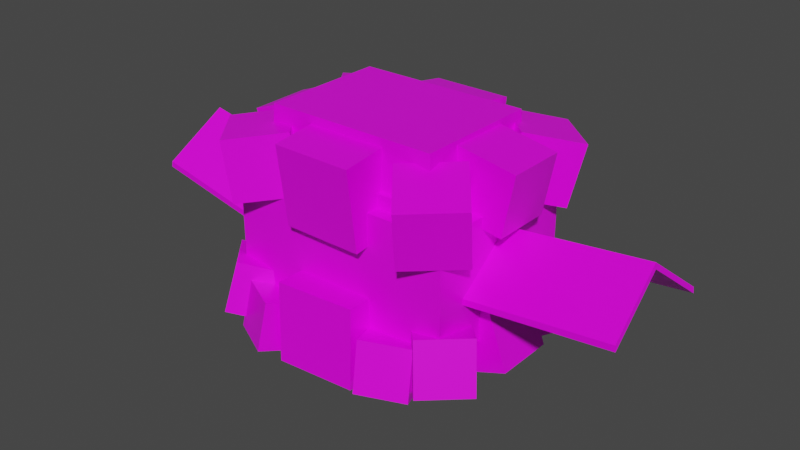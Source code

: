 # Source: cottonee.blend  (saved by Blender 2.81.16; exported with 4.5.12 LTS)
import bpy
from mathutils import Matrix  # noqa: F401  (used for matrix-valued properties, if any)

bpy.ops.wm.read_factory_settings(use_empty=True)
scene = bpy.context.scene
scene.name = 'Scene'

# ---- collections
col_collection = bpy.data.collections.new('Collection'); scene.collection.children.link(col_collection)

# ---- images (referenced by path relative to the original .blend; pixels are not part of the script)
import os
ASSET_DIR = os.environ.get("B2B_ASSET_DIR", "")  # directory of the original .blend (textures are referenced by path, not embedded)
HERE = os.path.dirname(os.path.abspath(__file__))  # packed textures are extracted next to this script under _unpacked/

def load_image(name, relpath, width, height, colorspace="sRGB"):
    """Load a texture the original file referenced (path relative to the .blend, or extracted next to this script)."""
    p = next((c for c in (os.path.join(HERE, relpath), os.path.join(ASSET_DIR, relpath)) if relpath and os.path.exists(c)), "")
    if p:
        img = bpy.data.images.load(p, check_existing=True)
        img.name = name
    else:  # same state as the original file: an image datablock whose file is absent (Cycles renders it pink)
        img = bpy.data.images.new(name, width, height)
        img.source = "FILE"
        img.filepath = "//" + (relpath or name)
    img.colorspace_settings.name = colorspace
    return img
img_cottonee_png = load_image('Cottonee.png', 'Cottonee.png', 1024, 1024, 'sRGB')

# ---- materials (node trees are filled in below, after node groups)
mat_cottonee = bpy.data.materials.new('Cottonee')
mat_cottonee.alpha_threshold = 0.0
mat_cottonee.use_transparent_shadow = False
mat_cottonee.line_color = (0.0, 0.0, 0.0, 1.0)

# ---- material node trees
mat_cottonee.use_nodes = True; mat_cottonee.node_tree.nodes.clear()
_N = mat_cottonee.node_tree.nodes; _L = mat_cottonee.node_tree.links
n0 = _N.new('ShaderNodeOutputMaterial'); n0.name = 'Material Output'; n0.location = (300, 300)
n1 = _N.new('ShaderNodeBsdfPrincipled'); n1.name = 'Principled BSDF'; n1.location = (10, 300)
n1.distribution = 'GGX'
n1.subsurface_method = 'BURLEY'
n1.inputs[2].default_value = 0.4
n1.inputs[3].default_value = 1.45
n1.inputs[27].default_value = (0.0, 0.0, 0.0, 1.0)
n1.inputs[28].default_value = 1.0
n2 = _N.new('ShaderNodeTexImage'); n2.name = 'Image Texture'; n2.location = (-280, 280)
n2.image = img_cottonee_png
n2.interpolation = 'Closest'
_L.new(n1.outputs[0], n0.inputs[0])
_L.new(n2.outputs[0], n1.inputs[0])
n0.is_active_output = True

# ---- world
world_world = bpy.data.worlds.new('World'); scene.world = world_world
world_world.use_nodes = True; world_world.node_tree.nodes.clear()
_N = world_world.node_tree.nodes; _L = world_world.node_tree.links
n0 = _N.new('ShaderNodeOutputWorld'); n0.name = 'World Output'; n0.location = (300, 300)
n1 = _N.new('ShaderNodeBackground'); n1.name = 'Background'; n1.location = (10, 300)
n1.inputs[0].default_value = (0.05088, 0.05088, 0.05088, 1.0)
_L.new(n1.outputs[0], n0.inputs[0])
n0.is_active_output = True
world_world.color = (0.05088, 0.05088, 0.05088)
world_world.use_sun_shadow = False
world_world.sun_shadow_jitter_overblur = 0.0

# ---- meshes
me_body = bpy.data.meshes.new('Body')
me_body.from_pydata([(0.2924, -0.2156, -0.1537), (0.2924, -0.2156, 0.1524), (-0.2879, -0.2156, -0.1537), (-0.2879, -0.2156, 0.1524), (0.2924, 0.2156, -0.1537), (0.2924, 0.2156, 0.1524), (-0.2879, 0.2156, -0.1537), (-0.2879, 0.2156, 0.1524), (0.245, -0.1837, -0.1838), (0.245, -0.1837, 0.185), (-0.2495, -0.1837, -0.1838), (-0.2495, -0.1837, 0.185), (0.245, 0.1837, -0.1838), (0.245, 0.1837, 0.185), (-0.2495, 0.1837, -0.1838), (-0.2495, 0.1837, 0.185)], [], [(0, 1, 3, 2), (2, 3, 7, 6), (6, 7, 5, 4), (4, 5, 1, 0), (2, 6, 4, 0), (7, 3, 1, 5), (8, 9, 11, 10), (10, 11, 15, 14), (14, 15, 13, 12), (12, 13, 9, 8), (10, 14, 12, 8), (15, 11, 9, 13)])
_uv = me_body.uv_layers.new(name='UVMap')
_uv.uv.foreach_set('vector', [0.7407, 0.3965, 0.7925, 0.3965, 0.7925, 0.4482, 0.7407, 0.4482, 0.7407, 0.4482, 0.7925, 0.4482, 0.7925, 0.5, 0.7407, 0.5, 0.7532, 0.5354, 0.754, 0.8722, 0.1154, 0.8739, 0.1146, 0.537, 0.7407, 0.5518, 0.7925, 0.5518, 0.7925, 0.6035, 0.7407, 0.6035, 0.689, 0.5, 0.7407, 0.5, 0.7407, 0.5518, 0.689, 0.5518, 0.7925, 0.5, 0.8443, 0.5, 0.8443, 0.5518, 0.7925, 0.5518, 0.7407, 0.3965, 0.7925, 0.3965, 0.7925, 0.4482, 0.7407, 0.4482, 0.7407, 0.4482, 0.7925, 0.4482, 0.7925, 0.5, 0.7407, 0.5, 0.7407, 0.5, 0.7925, 0.5, 0.7925, 0.5518, 0.7407, 0.5518, 0.7407, 0.5518, 0.7925, 0.5518, 0.7925, 0.6035, 0.7407, 0.6035, 0.689, 0.5, 0.7407, 0.5, 0.7407, 0.5518, 0.689, 0.5518, 0.7925, 0.5, 0.8443, 0.5, 0.8443, 0.5518, 0.7925, 0.5518])
me_body.materials.append(mat_cottonee)
me_body.use_remesh_fix_poles = True
me_body.use_remesh_preserve_attributes = False
me_body.use_mirror_vertex_groups = False
me_body.update()
me_cotton_top = bpy.data.meshes.new('Cotton Top')
me_cotton_top.from_pydata([(-0.1447, 0.3211, 0.6035), (-0.1525, 0.3268, 0.4652), (0.2954, 0.3211, 0.6035), (0.3032, 0.3268, 0.4652), (-0.1447, 0.0004129, 0.6035), (-0.1525, -0.005325, 0.4652), (0.2954, 0.000413, 0.6035), (0.3032, -0.005325, 0.4652), (-0.03237, 0.4482, 0.5649), (-0.03193, 0.4155, 0.3634), (0.1717, 0.4456, 0.5657), (0.1722, 0.4129, 0.3642), (-0.03504, 0.2467, 0.5976), (-0.0346, 0.214, 0.3961), (0.1691, 0.2441, 0.5984), (0.1695, 0.2114, 0.3969), (0.3233, 0.4738, 0.5396), (0.2995, 0.4438, 0.3898), (0.4391, 0.3714, 0.5417), (0.4154, 0.3415, 0.3919), (0.2237, 0.3619, 0.5778), (0.2, 0.3319, 0.428), (0.3396, 0.2595, 0.5799), (0.3158, 0.2295, 0.4301), (-0.1569, 0.4658, 0.5365), (-0.1459, 0.4387, 0.3847), (-0.06089, 0.3479, 0.5645), (-0.04983, 0.3209, 0.4127), (-0.2776, 0.3695, 0.5449), (-0.2665, 0.3424, 0.3931), (-0.1815, 0.2516, 0.5729), (-0.1705, 0.2245, 0.4211), (-0.161, 0.08487, 0.5644), (-0.1445, 0.09583, 0.4111), (-0.06381, -0.03534, 0.5663), (-0.04732, -0.02437, 0.4129), (-0.2801, -0.01173, 0.5447), (-0.2636, -0.0007582, 0.3914), (-0.1829, -0.1319, 0.5465), (-0.1664, -0.121, 0.3932), (0.3428, 0.06887, 0.5777), (0.322, 0.1062, 0.4291), (0.4361, -0.04695, 0.5355), (0.4153, -0.009618, 0.3869), (0.2213, -0.02648, 0.5707), (0.2005, 0.01085, 0.4221), (0.3146, -0.1423, 0.5285), (0.2938, -0.105, 0.38), (0.44, 0.2455, 0.5653), (0.4117, 0.2439, 0.4133), (0.442, 0.0909, 0.5665), (0.4137, 0.08935, 0.4146), (0.288, 0.2438, 0.5936), (0.2597, 0.2422, 0.4416), (0.29, 0.08919, 0.5948), (0.2617, 0.08764, 0.4429), (-0.1416, 0.2303, 0.5905), (-0.08657, 0.2319, 0.446), (-0.143, 0.07574, 0.5882), (-0.08795, 0.07737, 0.4438), (-0.2861, 0.2324, 0.5355), (-0.231, 0.234, 0.391), (-0.2875, 0.07784, 0.5332), (-0.2324, 0.07947, 0.3887), (-0.03237, 0.09599, 0.595), (-0.03193, 0.1219, 0.3926), (0.1717, 0.09329, 0.5951), (0.1722, 0.1192, 0.3927), (-0.03504, -0.1065, 0.5691), (-0.0346, -0.08059, 0.3667), (0.1691, -0.1092, 0.5692), (0.1695, -0.08329, 0.3668), (0.1437, 0.4205, 0.5512), (0.1438, 0.4102, 0.4882), (0.2075, 0.4197, 0.5515), (0.2077, 0.4094, 0.4884), (0.1428, 0.3574, 0.5614), (0.143, 0.3472, 0.4984), (0.2067, 0.3566, 0.5617), (0.2068, 0.3464, 0.4986), (-0.06511, 0.4205, 0.5512), (-0.06497, 0.4102, 0.4882), (-0.001253, 0.4197, 0.5515), (-0.001115, 0.4094, 0.4884), (-0.06594, 0.3574, 0.5614), (-0.06581, 0.3472, 0.4984), (-0.002087, 0.3566, 0.5617), (-0.001949, 0.3464, 0.4986)], [], [(5, 1, 3, 7), (5, 4, 0, 1), (7, 6, 4, 5), (3, 2, 6, 7), (0, 4, 6, 2), (1, 0, 2, 3), (13, 9, 11, 15), (13, 12, 8, 9), (15, 14, 12, 13), (11, 10, 14, 15), (8, 12, 14, 10), (9, 8, 10, 11), (21, 17, 19, 23), (21, 20, 16, 17), (23, 22, 20, 21), (19, 18, 22, 23), (16, 20, 22, 18), (17, 16, 18, 19), (29, 25, 27, 31), (29, 28, 24, 25), (31, 30, 28, 29), (27, 26, 30, 31), (24, 28, 30, 26), (25, 24, 26, 27), (37, 33, 35, 39), (37, 36, 32, 33), (39, 38, 36, 37), (35, 34, 38, 39), (32, 36, 38, 34), (33, 32, 34, 35), (45, 41, 43, 47), (45, 44, 40, 41), (47, 46, 44, 45), (43, 42, 46, 47), (40, 44, 46, 42), (41, 40, 42, 43), (53, 49, 51, 55), (53, 52, 48, 49), (55, 54, 52, 53), (51, 50, 54, 55), (48, 52, 54, 50), (49, 48, 50, 51), (61, 57, 59, 63), (61, 60, 56, 57), (63, 62, 60, 61), (59, 58, 62, 63), (56, 60, 62, 58), (57, 56, 58, 59), (69, 65, 67, 71), (69, 68, 64, 65), (71, 70, 68, 69), (67, 66, 70, 71), (64, 68, 70, 66), (65, 64, 66, 67), (77, 73, 75, 79), (77, 76, 72, 73), (79, 78, 76, 77), (75, 74, 78, 79), (72, 76, 78, 74), (73, 72, 74, 75), (85, 81, 83, 87), (85, 84, 80, 81), (87, 86, 84, 85), (83, 82, 86, 87), (80, 84, 86, 82), (81, 80, 82, 83)])
_uv = me_cotton_top.uv_layers.new(name='UVMap')
_uv.uv.foreach_set('vector', [0.3951, 0.03343, 0.4487, 0.03343, 0.4487, 0.08703, 0.3951, 0.08703, 0.3951, 0.08703, 0.4487, 0.08703, 0.4487, 0.1406, 0.3951, 0.1406, 0.3951, 0.1406, 0.4487, 0.1406, 0.4487, 0.1942, 0.3951, 0.1942, 0.3951, 0.1942, 0.4487, 0.1942, 0.4487, 0.2478, 0.3951, 0.2478, 0.3415, 0.1406, 0.3951, 0.1406, 0.3951, 0.1942, 0.3415, 0.1942, 0.4487, 0.1406, 0.5023, 0.1406, 0.5023, 0.1942, 0.4487, 0.1942, 0.3951, 0.03343, 0.4487, 0.03343, 0.4487, 0.08703, 0.3951, 0.08703, 0.3951, 0.08703, 0.4487, 0.08703, 0.4487, 0.1406, 0.3951, 0.1406, 0.3951, 0.1406, 0.4487, 0.1406, 0.4487, 0.1942, 0.3951, 0.1942, 0.3951, 0.1942, 0.4487, 0.1942, 0.4487, 0.2478, 0.3951, 0.2478, 0.3415, 0.1406, 0.3951, 0.1406, 0.3951, 0.1942, 0.3415, 0.1942, 0.4487, 0.1406, 0.5023, 0.1406, 0.5023, 0.1942, 0.4487, 0.1942, 0.3951, 0.03343, 0.4487, 0.03343, 0.4487, 0.08703, 0.3951, 0.08703, 0.3951, 0.08703, 0.4487, 0.08703, 0.4487, 0.1406, 0.3951, 0.1406, 0.3951, 0.1406, 0.4487, 0.1406, 0.4487, 0.1942, 0.3951, 0.1942, 0.3951, 0.1942, 0.4487, 0.1942, 0.4487, 0.2478, 0.3951, 0.2478, 0.3415, 0.1406, 0.3951, 0.1406, 0.3951, 0.1942, 0.3415, 0.1942, 0.4487, 0.1406, 0.5023, 0.1406, 0.5023, 0.1942, 0.4487, 0.1942, 0.3951, 0.03343, 0.4487, 0.03343, 0.4487, 0.08703, 0.3951, 0.08703, 0.3951, 0.08703, 0.4487, 0.08703, 0.4487, 0.1406, 0.3951, 0.1406, 0.3951, 0.1406, 0.4487, 0.1406, 0.4487, 0.1942, 0.3951, 0.1942, 0.3951, 0.1942, 0.4487, 0.1942, 0.4487, 0.2478, 0.3951, 0.2478, 0.3415, 0.1406, 0.3951, 0.1406, 0.3951, 0.1942, 0.3415, 0.1942, 0.4487, 0.1406, 0.5023, 0.1406, 0.5023, 0.1942, 0.4487, 0.1942, 0.3951, 0.03343, 0.4487, 0.03343, 0.4487, 0.08703, 0.3951, 0.08703, 0.3951, 0.08703, 0.4487, 0.08703, 0.4487, 0.1406, 0.3951, 0.1406, 0.3951, 0.1406, 0.4487, 0.1406, 0.4487, 0.1942, 0.3951, 0.1942, 0.3951, 0.1942, 0.4487, 0.1942, 0.4487, 0.2478, 0.3951, 0.2478, 0.3415, 0.1406, 0.3951, 0.1406, 0.3951, 0.1942, 0.3415, 0.1942, 0.4487, 0.1406, 0.5023, 0.1406, 0.5023, 0.1942, 0.4487, 0.1942, 0.3951, 0.03343, 0.4487, 0.03343, 0.4487, 0.08703, 0.3951, 0.08703, 0.3951, 0.08703, 0.4487, 0.08703, 0.4487, 0.1406, 0.3951, 0.1406, 0.3951, 0.1406, 0.4487, 0.1406, 0.4487, 0.1942, 0.3951, 0.1942, 0.3951, 0.1942, 0.4487, 0.1942, 0.4487, 0.2478, 0.3951, 0.2478, 0.3415, 0.1406, 0.3951, 0.1406, 0.3951, 0.1942, 0.3415, 0.1942, 0.4487, 0.1406, 0.5023, 0.1406, 0.5023, 0.1942, 0.4487, 0.1942, 0.3951, 0.03343, 0.4487, 0.03343, 0.4487, 0.08703, 0.3951, 0.08703, 0.3951, 0.08703, 0.4487, 0.08703, 0.4487, 0.1406, 0.3951, 0.1406, 0.3951, 0.1406, 0.4487, 0.1406, 0.4487, 0.1942, 0.3951, 0.1942, 0.3951, 0.1942, 0.4487, 0.1942, 0.4487, 0.2478, 0.3951, 0.2478, 0.3415, 0.1406, 0.3951, 0.1406, 0.3951, 0.1942, 0.3415, 0.1942, 0.4487, 0.1406, 0.5023, 0.1406, 0.5023, 0.1942, 0.4487, 0.1942, 0.3951, 0.03343, 0.4487, 0.03343, 0.4487, 0.08703, 0.3951, 0.08703, 0.3951, 0.08703, 0.4487, 0.08703, 0.4487, 0.1406, 0.3951, 0.1406, 0.3951, 0.1406, 0.4487, 0.1406, 0.4487, 0.1942, 0.3951, 0.1942, 0.3951, 0.1942, 0.4487, 0.1942, 0.4487, 0.2478, 0.3951, 0.2478, 0.3415, 0.1406, 0.3951, 0.1406, 0.3951, 0.1942, 0.3415, 0.1942, 0.4487, 0.1406, 0.5023, 0.1406, 0.5023, 0.1942, 0.4487, 0.1942, 0.3951, 0.03343, 0.4487, 0.03343, 0.4487, 0.08703, 0.3951, 0.08703, 0.3951, 0.08703, 0.4487, 0.08703, 0.4487, 0.1406, 0.3951, 0.1406, 0.3951, 0.1406, 0.4487, 0.1406, 0.4487, 0.1942, 0.3951, 0.1942, 0.3951, 0.1942, 0.4487, 0.1942, 0.4487, 0.2478, 0.3951, 0.2478, 0.3415, 0.1406, 0.3951, 0.1406, 0.3951, 0.1942, 0.3415, 0.1942, 0.4487, 0.1406, 0.5023, 0.1406, 0.5023, 0.1942, 0.4487, 0.1942, 0.3951, 0.03343, 0.4487, 0.03343, 0.4487, 0.08703, 0.3951, 0.08703, 0.3951, 0.08703, 0.4487, 0.08703, 0.4487, 0.1406, 0.3951, 0.1406, 0.3951, 0.1406, 0.4487, 0.1406, 0.4487, 0.1942, 0.3951, 0.1942, 0.3951, 0.1942, 0.4487, 0.1942, 0.4487, 0.2478, 0.3951, 0.2478, 0.3415, 0.1406, 0.3951, 0.1406, 0.3951, 0.1942, 0.3415, 0.1942, 0.4487, 0.1406, 0.5023, 0.1406, 0.5023, 0.1942, 0.4487, 0.1942, 0.3951, 0.03343, 0.4487, 0.03343, 0.4487, 0.08703, 0.3951, 0.08703, 0.3951, 0.08703, 0.4487, 0.08703, 0.4487, 0.1406, 0.3951, 0.1406, 0.3951, 0.1406, 0.4487, 0.1406, 0.4487, 0.1942, 0.3951, 0.1942, 0.3951, 0.1942, 0.4487, 0.1942, 0.4487, 0.2478, 0.3951, 0.2478, 0.3415, 0.1406, 0.3951, 0.1406, 0.3951, 0.1942, 0.3415, 0.1942, 0.4487, 0.1406, 0.5023, 0.1406, 0.5023, 0.1942, 0.4487, 0.1942])
me_cotton_top.materials.append(mat_cottonee)
me_cotton_top.use_remesh_fix_poles = True
me_cotton_top.use_remesh_preserve_attributes = False
me_cotton_top.use_mirror_vertex_groups = False
me_cotton_top.update()
me_cotton = bpy.data.meshes.new('Cotton')
me_cotton.from_pydata([(0.296, 0.3355, 0.0234), (0.3054, 0.3412, 0.1616), (-0.144, 0.3355, 0.02825), (-0.1503, 0.3412, 0.1666), (0.296, 0.01481, 0.0234), (0.3054, 0.009076, 0.1616), (-0.144, 0.01481, 0.02825), (-0.1503, 0.009076, 0.1666), (0.1728, 0.4538, 0.03889), (0.1759, 0.4436, 0.2399), (-0.03126, 0.4486, 0.04181), (-0.02809, 0.4384, 0.2428), (0.1778, 0.25, 0.02859), (0.181, 0.2398, 0.2296), (-0.02624, 0.2448, 0.03151), (-0.02306, 0.2346, 0.2325), (-0.2031, 0.4456, 0.09002), (-0.1812, 0.4198, 0.2185), (-0.3026, 0.3576, 0.0893), (-0.2808, 0.3318, 0.2178), (-0.1178, 0.3494, 0.05626), (-0.09602, 0.3236, 0.1848), (-0.2174, 0.2614, 0.05554), (-0.1956, 0.2356, 0.1841), (0.3506, 0.4637, 0.08926), (0.3425, 0.4404, 0.2198), (0.2678, 0.3624, 0.06609), (0.2597, 0.3391, 0.1967), (0.4542, 0.3809, 0.0809), (0.4461, 0.3577, 0.2115), (0.3714, 0.2796, 0.05773), (0.3633, 0.2564, 0.1883), (-0.1802, 0.07785, 0.1844), (-0.1993, 0.0465, 0.05666), (-0.2773, -0.005804, 0.2194), (-0.2964, -0.03715, 0.09172), (-0.09156, -0.02051, 0.1952), (-0.1107, -0.05186, 0.06754), (-0.1887, -0.1042, 0.2303), (-0.2078, -0.1355, 0.1026), (0.3371, 0.09407, 0.1888), (0.3597, 0.06894, 0.06024), (0.2401, 0.003305, 0.1895), (0.2627, -0.02182, 0.06096), (0.4251, 0.000342, 0.2225), (0.4476, -0.02479, 0.094), (0.328, -0.09043, 0.2232), (0.3506, -0.1156, 0.09472), (-0.2882, 0.2444, 0.06799), (-0.2582, 0.2429, 0.2196), (-0.2902, 0.08984, 0.0668), (-0.2602, 0.08829, 0.2185), (-0.1365, 0.2427, 0.03801), (-0.1066, 0.2412, 0.1897), (-0.1385, 0.08812, 0.03683), (-0.1086, 0.08657, 0.1885), (0.2931, 0.2447, 0.03641), (0.2397, 0.2463, 0.1815), (0.2945, 0.09014, 0.03867), (0.2411, 0.09177, 0.1837), (0.4382, 0.2468, 0.08985), (0.3847, 0.2484, 0.2349), (0.4396, 0.09224, 0.0921), (0.3861, 0.09387, 0.2372), (0.1646, 0.09019, 0.2372), (0.1681, 0.08006, 0.03621), (-0.03915, 0.07919, 0.2343), (-0.03568, 0.06906, 0.03329), (0.1755, -0.1134, 0.2475), (0.179, -0.1235, 0.04651), (-0.02831, -0.1244, 0.2446), (-0.02484, -0.1345, 0.04359), (0.3292, 0.4193, 0.05641), (0.3176, 0.3969, 0.1782), (0.2204, 0.4795, 0.05707), (0.2087, 0.4572, 0.1789), (0.2701, 0.3128, 0.03119), (0.2585, 0.2904, 0.153), (0.1613, 0.373, 0.03185), (0.1496, 0.3507, 0.1536), (-0.06281, 0.4778, 0.06321), (-0.05396, 0.4499, 0.1841), (-0.1786, 0.4325, 0.06122), (-0.1698, 0.4046, 0.1821), (-0.01838, 0.3654, 0.03397), (-0.009527, 0.3374, 0.1548), (-0.1342, 0.3201, 0.03198), (-0.1254, 0.2922, 0.1529), (-0.1822, -0.1045, 0.06111), (-0.1712, -0.08178, 0.1829), (-0.07171, -0.1616, 0.06177), (-0.06071, -0.1389, 0.1836), (-0.1262, 0.003656, 0.03589), (-0.1152, 0.02636, 0.1577), (-0.01568, -0.05345, 0.03655), (-0.00467, -0.03075, 0.1583), (0.2113, -0.1518, 0.06791), (0.2017, -0.1241, 0.1888), (0.3258, -0.1032, 0.06593), (0.3162, -0.07554, 0.1868), (0.1637, -0.04066, 0.03867), (0.154, -0.01298, 0.1595), (0.2782, 0.007896, 0.03668), (0.2685, 0.03557, 0.1576)], [], [(5, 1, 3, 7), (5, 4, 0, 1), (7, 6, 4, 5), (3, 2, 6, 7), (0, 4, 6, 2), (1, 0, 2, 3), (13, 9, 11, 15), (13, 12, 8, 9), (15, 14, 12, 13), (11, 10, 14, 15), (8, 12, 14, 10), (9, 8, 10, 11), (21, 17, 19, 23), (21, 20, 16, 17), (23, 22, 20, 21), (19, 18, 22, 23), (16, 20, 22, 18), (17, 16, 18, 19), (29, 25, 27, 31), (29, 28, 24, 25), (31, 30, 28, 29), (27, 26, 30, 31), (24, 28, 30, 26), (25, 24, 26, 27), (32, 33, 35, 34), (36, 37, 33, 32), (34, 38, 36, 32), (34, 35, 39, 38), (39, 35, 33, 37), (38, 39, 37, 36), (40, 41, 43, 42), (44, 45, 41, 40), (42, 46, 44, 40), (42, 43, 47, 46), (47, 43, 41, 45), (46, 47, 45, 44), (53, 49, 51, 55), (53, 52, 48, 49), (55, 54, 52, 53), (51, 50, 54, 55), (48, 52, 54, 50), (49, 48, 50, 51), (61, 57, 59, 63), (61, 60, 56, 57), (63, 62, 60, 61), (59, 58, 62, 63), (56, 60, 62, 58), (57, 56, 58, 59), (64, 65, 67, 66), (68, 69, 65, 64), (66, 70, 68, 64), (66, 67, 71, 70), (71, 67, 65, 69), (70, 71, 69, 68), (77, 73, 75, 79), (77, 76, 72, 73), (79, 78, 76, 77), (75, 74, 78, 79), (72, 76, 78, 74), (73, 72, 74, 75), (85, 81, 83, 87), (85, 84, 80, 81), (87, 86, 84, 85), (83, 82, 86, 87), (80, 84, 86, 82), (81, 80, 82, 83), (93, 89, 91, 95), (93, 92, 88, 89), (95, 94, 92, 93), (91, 90, 94, 95), (88, 92, 94, 90), (89, 88, 90, 91), (101, 97, 99, 103), (101, 100, 96, 97), (103, 102, 100, 101), (99, 98, 102, 103), (96, 100, 102, 98), (97, 96, 98, 99)])
_uv = me_cotton.uv_layers.new(name='UVMap')
_uv.uv.foreach_set('vector', [0.3391, 0.03592, 0.3953, 0.03592, 0.3953, 0.09218, 0.3391, 0.09218, 0.3391, 0.09218, 0.3953, 0.09218, 0.3953, 0.1484, 0.3391, 0.1484, 0.3391, 0.1484, 0.3953, 0.1484, 0.3953, 0.2047, 0.3391, 0.2047, 0.3391, 0.2047, 0.3953, 0.2047, 0.3953, 0.261, 0.3391, 0.261, 0.2828, 0.1484, 0.3391, 0.1484, 0.3391, 0.2047, 0.2828, 0.2047, 0.3953, 0.1484, 0.4516, 0.1484, 0.4516, 0.2047, 0.3953, 0.2047, 0.3391, 0.03592, 0.3953, 0.03592, 0.3953, 0.09218, 0.3391, 0.09218, 0.3391, 0.09218, 0.3953, 0.09218, 0.3953, 0.1484, 0.3391, 0.1484, 0.3391, 0.1484, 0.3953, 0.1484, 0.3953, 0.2047, 0.3391, 0.2047, 0.3391, 0.2047, 0.3953, 0.2047, 0.3953, 0.261, 0.3391, 0.261, 0.2828, 0.1484, 0.3391, 0.1484, 0.3391, 0.2047, 0.2828, 0.2047, 0.3953, 0.1484, 0.4516, 0.1484, 0.4516, 0.2047, 0.3953, 0.2047, 0.3391, 0.03592, 0.3953, 0.03592, 0.3953, 0.09218, 0.3391, 0.09218, 0.3391, 0.09218, 0.3953, 0.09218, 0.3953, 0.1484, 0.3391, 0.1484, 0.3391, 0.1484, 0.3953, 0.1484, 0.3953, 0.2047, 0.3391, 0.2047, 0.3391, 0.2047, 0.3953, 0.2047, 0.3953, 0.261, 0.3391, 0.261, 0.2828, 0.1484, 0.3391, 0.1484, 0.3391, 0.2047, 0.2828, 0.2047, 0.3953, 0.1484, 0.4516, 0.1484, 0.4516, 0.2047, 0.3953, 0.2047, 0.3391, 0.03592, 0.3953, 0.03592, 0.3953, 0.09218, 0.3391, 0.09218, 0.3391, 0.09218, 0.3953, 0.09218, 0.3953, 0.1484, 0.3391, 0.1484, 0.3391, 0.1484, 0.3953, 0.1484, 0.3953, 0.2047, 0.3391, 0.2047, 0.3391, 0.2047, 0.3953, 0.2047, 0.3953, 0.261, 0.3391, 0.261, 0.2828, 0.1484, 0.3391, 0.1484, 0.3391, 0.2047, 0.2828, 0.2047, 0.3953, 0.1484, 0.4516, 0.1484, 0.4516, 0.2047, 0.3953, 0.2047, 0.3391, 0.1484, 0.3953, 0.1484, 0.3953, 0.2047, 0.3391, 0.2047, 0.3391, 0.2047, 0.3953, 0.2047, 0.3953, 0.261, 0.3391, 0.261, 0.3391, 0.03592, 0.3953, 0.03592, 0.3953, 0.09218, 0.3391, 0.09218, 0.3391, 0.09218, 0.3953, 0.09218, 0.3953, 0.1484, 0.3391, 0.1484, 0.2828, 0.1484, 0.3391, 0.1484, 0.3391, 0.2047, 0.2828, 0.2047, 0.3953, 0.1484, 0.4516, 0.1484, 0.4516, 0.2047, 0.3953, 0.2047, 0.3391, 0.1484, 0.3953, 0.1484, 0.3953, 0.2047, 0.3391, 0.2047, 0.3391, 0.2047, 0.3953, 0.2047, 0.3953, 0.261, 0.3391, 0.261, 0.3391, 0.03592, 0.3953, 0.03592, 0.3953, 0.09218, 0.3391, 0.09218, 0.3391, 0.09218, 0.3953, 0.09218, 0.3953, 0.1484, 0.3391, 0.1484, 0.2828, 0.1484, 0.3391, 0.1484, 0.3391, 0.2047, 0.2828, 0.2047, 0.3953, 0.1484, 0.4516, 0.1484, 0.4516, 0.2047, 0.3953, 0.2047, 0.3391, 0.03592, 0.3953, 0.03592, 0.3953, 0.09218, 0.3391, 0.09218, 0.3391, 0.09218, 0.3953, 0.09218, 0.3953, 0.1484, 0.3391, 0.1484, 0.3391, 0.1484, 0.3953, 0.1484, 0.3953, 0.2047, 0.3391, 0.2047, 0.3391, 0.2047, 0.3953, 0.2047, 0.3953, 0.261, 0.3391, 0.261, 0.2828, 0.1484, 0.3391, 0.1484, 0.3391, 0.2047, 0.2828, 0.2047, 0.3953, 0.1484, 0.4516, 0.1484, 0.4516, 0.2047, 0.3953, 0.2047, 0.3391, 0.03592, 0.3953, 0.03592, 0.3953, 0.09218, 0.3391, 0.09218, 0.3391, 0.09218, 0.3953, 0.09218, 0.3953, 0.1484, 0.3391, 0.1484, 0.3391, 0.1484, 0.3953, 0.1484, 0.3953, 0.2047, 0.3391, 0.2047, 0.3391, 0.2047, 0.3953, 0.2047, 0.3953, 0.261, 0.3391, 0.261, 0.2828, 0.1484, 0.3391, 0.1484, 0.3391, 0.2047, 0.2828, 0.2047, 0.3953, 0.1484, 0.4516, 0.1484, 0.4516, 0.2047, 0.3953, 0.2047, 0.3391, 0.1484, 0.3953, 0.1484, 0.3953, 0.2047, 0.3391, 0.2047, 0.3391, 0.2047, 0.3953, 0.2047, 0.3953, 0.261, 0.3391, 0.261, 0.3391, 0.03592, 0.3953, 0.03592, 0.3953, 0.09218, 0.3391, 0.09218, 0.3391, 0.09218, 0.3953, 0.09218, 0.3953, 0.1484, 0.3391, 0.1484, 0.2828, 0.1484, 0.3391, 0.1484, 0.3391, 0.2047, 0.2828, 0.2047, 0.3953, 0.1484, 0.4516, 0.1484, 0.4516, 0.2047, 0.3953, 0.2047, 0.3391, 0.03592, 0.3953, 0.03592, 0.3953, 0.09218, 0.3391, 0.09218, 0.3391, 0.09218, 0.3953, 0.09218, 0.3953, 0.1484, 0.3391, 0.1484, 0.3391, 0.1484, 0.3953, 0.1484, 0.3953, 0.2047, 0.3391, 0.2047, 0.3391, 0.2047, 0.3953, 0.2047, 0.3953, 0.261, 0.3391, 0.261, 0.2828, 0.1484, 0.3391, 0.1484, 0.3391, 0.2047, 0.2828, 0.2047, 0.3953, 0.1484, 0.4516, 0.1484, 0.4516, 0.2047, 0.3953, 0.2047, 0.3391, 0.03592, 0.3953, 0.03592, 0.3953, 0.09218, 0.3391, 0.09218, 0.3391, 0.09218, 0.3953, 0.09218, 0.3953, 0.1484, 0.3391, 0.1484, 0.3391, 0.1484, 0.3953, 0.1484, 0.3953, 0.2047, 0.3391, 0.2047, 0.3391, 0.2047, 0.3953, 0.2047, 0.3953, 0.261, 0.3391, 0.261, 0.2828, 0.1484, 0.3391, 0.1484, 0.3391, 0.2047, 0.2828, 0.2047, 0.3953, 0.1484, 0.4516, 0.1484, 0.4516, 0.2047, 0.3953, 0.2047, 0.3391, 0.03592, 0.3953, 0.03592, 0.3953, 0.09218, 0.3391, 0.09218, 0.3391, 0.09218, 0.3953, 0.09218, 0.3953, 0.1484, 0.3391, 0.1484, 0.3391, 0.1484, 0.3953, 0.1484, 0.3953, 0.2047, 0.3391, 0.2047, 0.3391, 0.2047, 0.3953, 0.2047, 0.3953, 0.261, 0.3391, 0.261, 0.2828, 0.1484, 0.3391, 0.1484, 0.3391, 0.2047, 0.2828, 0.2047, 0.3953, 0.1484, 0.4516, 0.1484, 0.4516, 0.2047, 0.3953, 0.2047, 0.3391, 0.03592, 0.3953, 0.03592, 0.3953, 0.09218, 0.3391, 0.09218, 0.3391, 0.09218, 0.3953, 0.09218, 0.3953, 0.1484, 0.3391, 0.1484, 0.3391, 0.1484, 0.3953, 0.1484, 0.3953, 0.2047, 0.3391, 0.2047, 0.3391, 0.2047, 0.3953, 0.2047, 0.3953, 0.261, 0.3391, 0.261, 0.2828, 0.1484, 0.3391, 0.1484, 0.3391, 0.2047, 0.2828, 0.2047, 0.3953, 0.1484, 0.4516, 0.1484, 0.4516, 0.2047, 0.3953, 0.2047])
me_cotton.materials.append(mat_cottonee)
me_cotton.use_remesh_fix_poles = True
me_cotton.use_remesh_preserve_attributes = False
me_cotton.use_mirror_vertex_groups = False
me_cotton.update()
me_left_leaft = bpy.data.meshes.new('Left Leaft')
me_left_leaft.from_pydata([(0.1886, -0.1512, -0.08356), (0.1912, -0.151, -0.06898), (-0.3613, -0.1288, 0.01598), (-0.3586, -0.1287, 0.03056), (0.1998, 0.1461, -0.08793), (0.2025, 0.1463, -0.07335), (-0.35, 0.1684, 0.01161), (-0.3474, 0.1686, 0.02619), (-0.3353, 0.02068, 0.1259), (-0.3327, 0.02079, 0.1405), (0.2145, -0.001635, 0.02638), (0.2172, -0.001521, 0.04096)], [], [(0, 1, 3, 2), (8, 9, 7, 6), (6, 7, 5, 4), (10, 11, 1, 0), (8, 6, 4, 10), (9, 3, 1, 11), (7, 9, 11, 5), (2, 8, 10, 0), (4, 5, 11, 10), (2, 3, 9, 8)])
_uv = me_left_leaft.uv_layers.new(name='UVMap')
_uv.uv.foreach_set('vector', [0.7687, 0.09583, 0.7956, 0.09583, 0.7956, 0.1227, 0.7687, 0.1227, 0.7687, 0.1362, 0.7956, 0.1362, 0.7956, 0.1497, 0.7687, 0.1497, 0.7687, 0.1497, 0.7956, 0.1497, 0.7956, 0.1766, 0.7687, 0.1766, 0.7687, 0.19, 0.7956, 0.19, 0.7956, 0.2035, 0.7687, 0.2035, 0.7552, 0.1497, 0.7687, 0.1497, 0.7687, 0.1766, 0.7552, 0.1766, 0.8091, 0.1497, 0.8225, 0.1497, 0.8225, 0.1766, 0.8091, 0.1766, 0.7956, 0.1497, 0.8091, 0.1497, 0.8091, 0.1766, 0.7956, 0.1766, 0.7418, 0.1497, 0.7552, 0.1497, 0.7552, 0.1766, 0.7418, 0.1766, 0.7687, 0.1766, 0.7956, 0.1766, 0.7956, 0.19, 0.7687, 0.19, 0.7687, 0.1227, 0.7956, 0.1227, 0.7956, 0.1362, 0.7687, 0.1362])
me_left_leaft.materials.append(mat_cottonee)
me_left_leaft.use_remesh_fix_poles = True
me_left_leaft.use_remesh_preserve_attributes = False
me_left_leaft.use_mirror_vertex_groups = False
me_left_leaft.update()
me_right_leaft = bpy.data.meshes.new('Right Leaft')
me_right_leaft.from_pydata([(0.3695, -0.1512, 0.01437), (0.3677, -0.151, 0.02907), (-0.1849, -0.1288, -0.05485), (-0.1868, -0.1287, -0.04015), (0.3816, 0.1461, 0.01357), (0.3798, 0.1463, 0.02827), (-0.1729, 0.1684, -0.05565), (-0.1747, 0.1686, -0.04095), (-0.193, 0.02068, 0.05783), (-0.1948, 0.02079, 0.07253), (0.3615, -0.001635, 0.1271), (0.3597, -0.001521, 0.1418)], [], [(0, 1, 3, 2), (8, 9, 7, 6), (6, 7, 5, 4), (10, 11, 1, 0), (8, 6, 4, 10), (9, 3, 1, 11), (7, 9, 11, 5), (2, 8, 10, 0), (4, 5, 11, 10), (2, 3, 9, 8)])
_uv = me_right_leaft.uv_layers.new(name='UVMap')
_uv.uv.foreach_set('vector', [0.7872, 0.09221, 0.8081, 0.09221, 0.8081, 0.1132, 0.7872, 0.1132, 0.7872, 0.1237, 0.8081, 0.1237, 0.8081, 0.1342, 0.7872, 0.1342, 0.7872, 0.1342, 0.8081, 0.1342, 0.8081, 0.1551, 0.7872, 0.1551, 0.7872, 0.1656, 0.8081, 0.1656, 0.8081, 0.1761, 0.7872, 0.1761, 0.7767, 0.1342, 0.7872, 0.1342, 0.7872, 0.1551, 0.7767, 0.1551, 0.8186, 0.1342, 0.8291, 0.1342, 0.8291, 0.1551, 0.8186, 0.1551, 0.8081, 0.1342, 0.8186, 0.1342, 0.8186, 0.1551, 0.8081, 0.1551, 0.7662, 0.1342, 0.7767, 0.1342, 0.7767, 0.1551, 0.7662, 0.1551, 0.7872, 0.1551, 0.8081, 0.1551, 0.8081, 0.1656, 0.7872, 0.1656, 0.7872, 0.1132, 0.8081, 0.1132, 0.8081, 0.1237, 0.7872, 0.1237])
me_right_leaft.materials.append(mat_cottonee)
me_right_leaft.use_remesh_fix_poles = True
me_right_leaft.use_remesh_preserve_attributes = False
me_right_leaft.use_mirror_vertex_groups = False
me_right_leaft.update()

# ---- objects
ob_body = bpy.data.objects.new('Body', me_body)
ob_cotton_top = bpy.data.objects.new('Cotton Top', me_cotton_top)
ob_cotton = bpy.data.objects.new('Cotton ', me_cotton)
ob_left_leaf = bpy.data.objects.new('Left Leaf', me_left_leaft)
ob_right_leaft = bpy.data.objects.new('Right Leaft', me_right_leaft)

# ---- transforms, parenting, visibility, modifiers, constraints
ob_body.location = (0.0, 0.0, 0.2987)
ob_body.lineart.crease_threshold = 0.0
ob_cotton_top.parent = ob_body
ob_cotton_top.matrix_parent_inverse = Matrix(((1.0, -0.0, 0.0, -0.0), (-0.0, 1.0, -0.0, 0.0), (0.0, -0.0, 1.0, -0.2987), (-0.0, 0.0, -0.0, 1.0)))
ob_cotton_top.location = (-0.07318, -0.1661, 0.0)
ob_cotton_top.lineart.crease_threshold = 0.0
ob_cotton.parent = ob_body
ob_cotton.matrix_parent_inverse = Matrix(((1.0, -0.0, 0.0, -0.0), (-0.0, 1.0, -0.0, 0.0), (0.0, -0.0, 1.0, -0.2987), (-0.0, 0.0, -0.0, 1.0)))
ob_cotton.location = (-0.07318, -0.1661, 0.0)
ob_cotton.lineart.crease_threshold = 0.0
ob_left_leaf.parent = ob_body
ob_left_leaf.matrix_parent_inverse = Matrix(((1.0, -0.0, 0.0, -0.0), (-0.0, 1.0, -0.0, 0.0), (0.0, -0.0, 1.0, -0.2987), (-0.0, 0.0, -0.0, 1.0)))
ob_left_leaf.location = (-0.2879, -2.98e-08, 0.2981)
ob_left_leaf.lineart.crease_threshold = 0.0
ob_right_leaft.parent = ob_body
ob_right_leaft.matrix_parent_inverse = Matrix(((1.0, -0.0, 0.0, -0.0), (-0.0, 1.0, -0.0, 0.0), (0.0, -0.0, 1.0, -0.2987), (-0.0, 0.0, -0.0, 1.0)))
ob_right_leaft.location = (0.2924, 0.0, 0.2981)
ob_right_leaft.lineart.crease_threshold = 0.0

# ---- collection membership
col_collection.objects.link(ob_body)
col_collection.objects.link(ob_cotton_top)
col_collection.objects.link(ob_cotton)
col_collection.objects.link(ob_left_leaf)
col_collection.objects.link(ob_right_leaft)

# ---- scene / render settings (as saved in the file)
scene.frame_start = 1; scene.frame_end = 250; scene.frame_set(1)
scene.render.engine = 'BLENDER_EEVEE_NEXT'
scene.cycles.use_denoising = False
scene.cycles.samples = 128
scene.cycles.sampling_pattern = 'TABULATED_SOBOL'
scene.cycles.use_adaptive_sampling = False
scene.cycles.use_light_tree = False
scene.view_settings.view_transform = 'Filmic'
bpy.context.view_layer.update()

# ---- added for rendering (the .blend has no active camera and no usable light): camera, sun
cam_auto = bpy.data.cameras.new('AutoCamera')
cam_auto.lens = 50.0
cam_auto.sensor_width = 36.0
cam_auto.clip_end = 1000.0
ob_auto_camera = bpy.data.objects.new('AutoCamera', cam_auto)
scene.collection.objects.link(ob_auto_camera)
ob_auto_camera.location = (1.47478, -1.76199, 1.48336)
ob_auto_camera.rotation_euler = (1.09748, -7.21219e-08, 0.694738)
scene.camera = ob_auto_camera
light_auto_sun = bpy.data.lights.new('AutoSun', 'SUN')
light_auto_sun.energy = 3.0
light_auto_sun.angle = 0.0523599
ob_auto_sun = bpy.data.objects.new('AutoSun', light_auto_sun)
scene.collection.objects.link(ob_auto_sun)
ob_auto_sun.rotation_euler = (0.872665, 0.174533, 0.523599)
bpy.context.view_layer.update()
